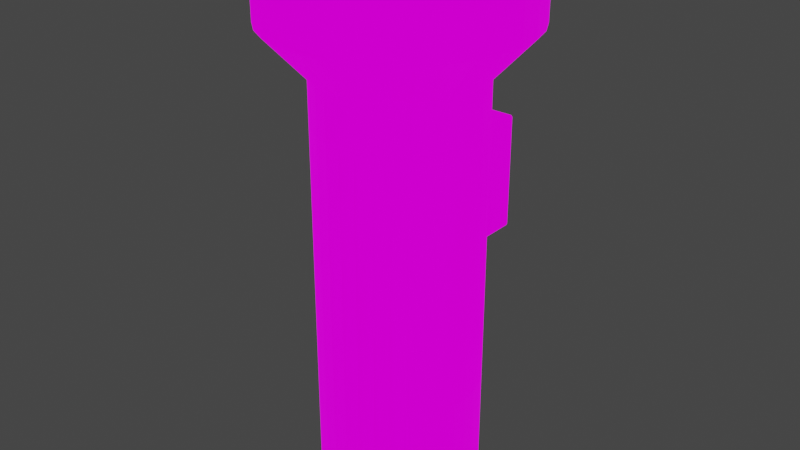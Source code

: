 # Source: Flashlight.blend  (saved by Blender 2.91.10; exported with 4.5.12 LTS)
import bpy
from mathutils import Matrix  # noqa: F401  (used for matrix-valued properties, if any)

bpy.ops.wm.read_factory_settings(use_empty=True)
scene = bpy.context.scene
scene.name = 'Scene'

# ---- collections
col_collection = bpy.data.collections.new('Collection'); scene.collection.children.link(col_collection)

# ---- images (referenced by path relative to the original .blend; pixels are not part of the script)
import os
ASSET_DIR = os.environ.get("B2B_ASSET_DIR", "")  # directory of the original .blend (textures are referenced by path, not embedded)
HERE = os.path.dirname(os.path.abspath(__file__))  # packed textures are extracted next to this script under _unpacked/

def load_image(name, relpath, width, height, colorspace="sRGB"):
    """Load a texture the original file referenced (path relative to the .blend, or extracted next to this script)."""
    p = next((c for c in (os.path.join(HERE, relpath), os.path.join(ASSET_DIR, relpath)) if relpath and os.path.exists(c)), "")
    if p:
        img = bpy.data.images.load(p, check_existing=True)
        img.name = name
    else:  # same state as the original file: an image datablock whose file is absent (Cycles renders it pink)
        img = bpy.data.images.new(name, width, height)
        img.source = "FILE"
        img.filepath = "//" + (relpath or name)
    img.colorspace_settings.name = colorspace
    return img
img_flashlight_flashlight_normal_png = load_image('Flashlight_Flashlight_Normal.png', 'Flashlight_Flashlight_Normal.png', 1024, 1024, 'Non-Color')
img_flashlight_flashlight_emissive_png = load_image('Flashlight_Flashlight_Emissive.png', 'Flashlight_Flashlight_Emissive.png', 1024, 1024, 'sRGB')
img_flashlight_flashlight_maskmap_png = load_image('Flashlight_Flashlight_MaskMap.png', 'Flashlight_Flashlight_MaskMap.png', 1024, 1024, 'sRGB')
img_flashlight_flashlight_basemap_png = load_image('Flashlight_Flashlight_BaseMap.png', 'Flashlight_Flashlight_BaseMap.png', 1024, 1024, 'sRGB')

# ---- materials (node trees are filled in below, after node groups)
mat_flashlight = bpy.data.materials.new('Flashlight')

# ---- node groups
ng_auto_smooth = bpy.data.node_groups.new('Auto Smooth', 'GeometryNodeTree')
_s = ng_auto_smooth.interface.new_socket(name='Geometry', in_out='OUTPUT', socket_type='NodeSocketGeometry')
_s = ng_auto_smooth.interface.new_socket(name='Geometry', in_out='INPUT', socket_type='NodeSocketGeometry')
_s = ng_auto_smooth.interface.new_socket(name='Angle', in_out='INPUT', socket_type='NodeSocketFloat')
_s.subtype = 'ANGLE'
_s.min_value = 0.0
_s.max_value = 3.142
ng_auto_smooth.is_modifier = True
_N = ng_auto_smooth.nodes; _L = ng_auto_smooth.links
n0 = _N.new('NodeGroupOutput'); n0.name = 'Group Output'; n0.location = (480, -100)
n1 = _N.new('NodeGroupInput'); n1.name = 'Group Input'; n1.location = (-420, -300)
n2 = _N.new('NodeGroupInput'); n2.name = 'Group Input.001'; n2.location = (-60, -100)
n3 = _N.new('GeometryNodeSetShadeSmooth'); n3.name = 'Set Shade Smooth'; n3.location = (120, -100)
n3.domain = 'EDGE'
n4 = _N.new('GeometryNodeSetShadeSmooth'); n4.name = 'Set Shade Smooth.001'; n4.location = (300, -100)
n5 = _N.new('GeometryNodeInputMeshEdgeAngle'); n5.name = 'Edge Angle'; n5.location = (-420, -220)
n6 = _N.new('GeometryNodeInputEdgeSmooth'); n6.name = 'Is Edge Smooth'; n6.location = (-60, -160)
n7 = _N.new('GeometryNodeInputShadeSmooth'); n7.name = 'Is Face Smooth'; n7.location = (-240, -340)
n8 = _N.new('FunctionNodeBooleanMath'); n8.name = 'Boolean Math'; n8.location = (-60, -220)
n9 = _N.new('FunctionNodeCompare'); n9.name = 'Compare'; n9.location = (-240, -180)
n9.operation = 'LESS_EQUAL'
_L.new(n5.outputs[0], n9.inputs[0])
_L.new(n4.outputs[0], n0.inputs[0])
_L.new(n1.outputs[1], n9.inputs[1])
_L.new(n9.outputs[0], n8.inputs[0])
_L.new(n7.outputs[0], n8.inputs[1])
_L.new(n2.outputs[0], n3.inputs[0])
_L.new(n6.outputs[0], n3.inputs[1])
_L.new(n3.outputs[0], n4.inputs[0])
_L.new(n8.outputs[0], n3.inputs[2])
n0.is_active_output = True

# ---- material node trees
mat_flashlight.use_nodes = True; mat_flashlight.node_tree.nodes.clear()
_N = mat_flashlight.node_tree.nodes; _L = mat_flashlight.node_tree.links
n0 = _N.new('ShaderNodeOutputMaterial'); n0.name = 'Material Output'; n0.location = (300, 300)
n1 = _N.new('ShaderNodeBsdfPrincipled'); n1.name = 'Principled BSDF'; n1.location = (10, 300)
n1.distribution = 'GGX'
n1.subsurface_method = 'BURLEY'
n1.inputs[3].default_value = 1.45
n1.inputs[13].default_value = 0.0
n1.inputs[20].default_value = 0.0
n1.inputs[28].default_value = 1.0
n2 = _N.new('ShaderNodeTexImage'); n2.name = 'Image Texture.003'; n2.location = (-520, -460)
n2.image = img_flashlight_flashlight_normal_png
n3 = _N.new('ShaderNodeNormalMap'); n3.name = 'Normal Map'; n3.location = (-200, -460)
n4 = _N.new('ShaderNodeTexImage'); n4.name = 'Image Texture.001'; n4.location = (-520, -160)
n4.image = img_flashlight_flashlight_emissive_png
n5 = _N.new('ShaderNodeTexImage'); n5.name = 'Image Texture.002'; n5.location = (-1080, 60)
n5.image = img_flashlight_flashlight_maskmap_png
n6 = _N.new('ShaderNodeTexImage'); n6.name = 'Image Texture'; n6.location = (-1080, 440)
n6.image = img_flashlight_flashlight_basemap_png
n7 = _N.new('ShaderNodeSeparateColor'); n7.name = 'Separate RGB'; n7.location = (-720, 160)
n8 = _N.new('ShaderNodeMix'); n8.name = 'Mix'; n8.location = (-320, 420)
n8.data_type = 'RGBA'
n8.blend_type = 'MULTIPLY'
n8.inputs[0].default_value = 1.0
_L.new(n1.outputs[0], n0.inputs[0])
_L.new(n6.outputs[0], n8.inputs[6])
_L.new(n4.outputs[0], n1.inputs[27])
_L.new(n2.outputs[0], n3.inputs[1])
_L.new(n3.outputs[0], n1.inputs[5])
_L.new(n5.outputs[1], n1.inputs[2])
_L.new(n5.outputs[0], n7.inputs[0])
_L.new(n7.outputs[0], n1.inputs[1])
_L.new(n8.outputs[2], n1.inputs[0])
_L.new(n7.outputs[1], n8.inputs[7])
n0.is_active_output = True

# ---- world
world_world = bpy.data.worlds.new('World'); scene.world = world_world
world_world.use_nodes = True; world_world.node_tree.nodes.clear()
_N = world_world.node_tree.nodes; _L = world_world.node_tree.links
n0 = _N.new('ShaderNodeOutputWorld'); n0.name = 'World Output'; n0.location = (300, 300)
n1 = _N.new('ShaderNodeBackground'); n1.name = 'Background'; n1.location = (10, 300)
n1.inputs[0].default_value = (0.05088, 0.05088, 0.05088, 1.0)
_L.new(n1.outputs[0], n0.inputs[0])
n0.is_active_output = True
world_world.color = (0.05088, 0.05088, 0.05088)
world_world.use_sun_shadow = False
world_world.sun_shadow_jitter_overblur = 0.0

# ---- meshes
me_cylinder = bpy.data.meshes.new('Cylinder')
me_cylinder.from_pydata([(-0.03564, -1.476e-09, 0.088), (-7.87e-09, 1.886e-09, -0.09409), (-0.03496, 0.006954, 0.088), (-0.03293, 0.01364, 0.088), (-0.02964, 0.0198, 0.088), (-0.0252, 0.0252, 0.088), (-0.0198, 0.02964, 0.088), (-0.01364, 0.03293, 0.088), (-0.006954, 0.03496, 0.088), (-5.51e-09, 0.03564, 0.088), (0.006954, 0.03496, 0.088), (0.01364, 0.03293, 0.088), (0.0198, 0.02964, 0.088), (0.0252, 0.0252, 0.088), (0.02964, 0.0198, 0.088), (0.03293, 0.01364, 0.088), (0.03496, 0.006954, 0.088), (0.03564, -9.974e-09, 0.088), (0.03496, -0.006954, 0.088), (0.03293, -0.01364, 0.088), (0.02964, -0.0198, 0.088), (0.0252, -0.0252, 0.088), (0.0198, -0.02964, 0.088), (0.01364, -0.03293, 0.088), (0.006954, -0.03496, 0.088), (-3.412e-08, -0.03564, 0.088), (-0.006954, -0.03496, 0.088), (-0.01364, -0.03293, 0.088), (-0.0198, -0.02964, 0.088), (-0.0252, -0.0252, 0.088), (-0.02964, -0.0198, 0.088), (-0.03293, -0.01364, 0.088), (-0.03496, -0.006954, 0.088), (-0.05528, 8.667e-10, 0.1092), (-0.05422, 0.01079, 0.1092), (-0.05107, 0.02116, 0.1092), (-0.04597, 0.03071, 0.1092), (-0.03909, 0.03909, 0.1092), (-0.03071, 0.04597, 0.1092), (-0.02116, 0.05107, 0.1092), (-0.01079, 0.05422, 0.1092), (-2.29e-09, 0.05528, 0.1092), (0.01079, 0.05422, 0.1092), (0.02116, 0.05107, 0.1092), (0.03071, 0.04597, 0.1092), (0.03909, 0.03909, 0.1092), (0.04597, 0.03071, 0.1092), (0.05107, 0.02116, 0.1092), (0.05422, 0.01079, 0.1092), (0.05528, -1.231e-08, 0.1092), (0.05422, -0.01079, 0.1092), (0.05107, -0.02116, 0.1092), (0.04597, -0.03071, 0.1092), (0.03909, -0.03909, 0.1092), (0.03071, -0.04597, 0.1092), (0.02116, -0.05107, 0.1092), (0.01079, -0.05422, 0.1092), (-4.666e-08, -0.05528, 0.1092), (-0.01079, -0.05422, 0.1092), (-0.02116, -0.05107, 0.1092), (-0.03071, -0.04597, 0.1092), (-0.03909, -0.03909, 0.1092), (-0.04597, -0.03071, 0.1092), (-0.05107, -0.02116, 0.1092), (-0.05422, -0.01078, 0.1092), (-0.05528, 3.468e-09, 0.1384), (-0.05422, 0.01079, 0.1384), (-0.05107, 0.02116, 0.1384), (-0.04597, 0.03071, 0.1384), (-0.03909, 0.03909, 0.1384), (-0.03071, 0.04597, 0.1384), (-0.02116, 0.05107, 0.1384), (-0.01079, 0.05422, 0.1384), (-2.29e-09, 0.05528, 0.1384), (0.01079, 0.05422, 0.1384), (0.02116, 0.05107, 0.1384), (0.03071, 0.04597, 0.1384), (0.03909, 0.03909, 0.1384), (0.04597, 0.03071, 0.1384), (0.05107, 0.02116, 0.1384), (0.05422, 0.01079, 0.1384), (0.05528, -9.713e-09, 0.1384), (0.05422, -0.01079, 0.1384), (0.05107, -0.02116, 0.1384), (0.04597, -0.03071, 0.1384), (0.03909, -0.03909, 0.1384), (0.03071, -0.04597, 0.1384), (0.02116, -0.05107, 0.1384), (0.01079, -0.05422, 0.1384), (-4.666e-08, -0.05528, 0.1384), (-0.01079, -0.05422, 0.1384), (-0.02116, -0.05107, 0.1384), (-0.03071, -0.04597, 0.1384), (-0.03909, -0.03909, 0.1384), (-0.04597, -0.03071, 0.1384), (-0.05107, -0.02116, 0.1384), (-0.05422, -0.01078, 0.1384), (-0.04887, 3.579e-09, 0.1384), (-0.04793, 0.009535, 0.1384), (-0.04515, 0.0187, 0.1384), (-0.04064, 0.02715, 0.1384), (-0.03456, 0.03456, 0.1384), (-0.02715, 0.04064, 0.1384), (-0.0187, 0.04515, 0.1384), (-0.009535, 0.04793, 0.1384), (-4.361e-09, 0.04887, 0.1384), (0.009535, 0.04793, 0.1384), (0.0187, 0.04515, 0.1384), (0.02715, 0.04064, 0.1384), (0.03456, 0.03456, 0.1384), (0.04064, 0.02715, 0.1384), (0.04515, 0.0187, 0.1384), (0.04793, 0.009535, 0.1384), (0.04887, -8.073e-09, 0.1384), (0.04793, -0.009535, 0.1384), (0.04515, -0.0187, 0.1384), (0.04064, -0.02715, 0.1384), (0.03456, -0.03456, 0.1384), (0.02715, -0.04064, 0.1384), (0.0187, -0.04515, 0.1384), (0.009535, -0.04793, 0.1384), (-4.359e-08, -0.04887, 0.1384), (-0.009535, -0.04793, 0.1384), (-0.0187, -0.04515, 0.1384), (-0.02715, -0.04064, 0.1384), (-0.03456, -0.03456, 0.1384), (-0.04064, -0.02715, 0.1384), (-0.04515, -0.0187, 0.1384), (-0.04793, -0.009535, 0.1384), (-5.681e-09, 1.341e-08, 0.1229), (-0.03564, -1.476e-09, 0.06804), (-0.03564, -1.476e-09, 0.008268), (-0.03564, -1.476e-09, -0.04857), (-0.03496, 0.006954, -0.04857), (-0.03496, 0.006954, 0.008268), (-0.03496, 0.006954, 0.06804), (-0.03293, 0.01364, -0.04857), (-0.03293, 0.01364, 0.008268), (-0.03293, 0.01364, 0.06804), (-0.02964, 0.0198, -0.04857), (-0.02964, 0.0198, 0.008268), (-0.02964, 0.0198, 0.06804), (-0.0252, 0.0252, -0.04857), (-0.0198, 0.02964, -0.04857), (-0.0198, 0.02964, 0.0129), (-0.0198, 0.02964, 0.06341), (-0.01364, 0.03293, -0.04857), (-0.01364, 0.03293, 0.0129), (-0.01364, 0.03293, 0.06341), (-0.006954, 0.03496, -0.04857), (-0.006954, 0.03496, 0.0129), (-0.006954, 0.03496, 0.06341), (-5.51e-09, 0.03564, -0.04857), (-5.51e-09, 0.03564, 0.0129), (-5.51e-09, 0.03564, 0.06341), (0.006954, 0.03496, -0.04857), (0.006954, 0.03496, 0.0129), (0.006954, 0.03496, 0.06341), (0.01364, 0.03293, -0.04857), (0.01364, 0.03293, 0.0129), (0.01364, 0.03293, 0.06341), (0.0198, 0.02964, -0.04857), (0.0198, 0.02964, 0.0129), (0.0198, 0.02964, 0.06341), (0.0252, 0.0252, -0.04857), (0.02964, 0.0198, -0.04857), (0.02964, 0.0198, 0.008268), (0.02964, 0.0198, 0.06804), (0.03293, 0.01364, -0.04857), (0.03293, 0.01364, 0.008268), (0.03293, 0.01364, 0.06804), (0.03496, 0.006954, -0.04857), (0.03496, 0.006954, 0.008268), (0.03496, 0.006954, 0.06804), (0.03564, -9.974e-09, -0.04857), (0.03564, -9.974e-09, 0.008268), (0.03564, -9.974e-09, 0.06804), (0.03496, -0.006954, -0.04857), (0.03496, -0.006954, 0.008268), (0.03496, -0.006954, 0.06804), (0.03293, -0.01364, -0.04857), (0.03293, -0.01364, 0.008268), (0.03293, -0.01364, 0.06804), (0.02964, -0.0198, -0.04857), (0.02964, -0.0198, 0.008268), (0.02964, -0.0198, 0.06804), (0.0252, -0.0252, -0.04857), (0.0252, -0.0252, 0.008268), (0.0252, -0.0252, 0.06804), (0.0198, -0.02964, -0.04857), (0.0198, -0.02964, 0.008268), (0.0198, -0.02964, 0.06804), (0.01364, -0.03293, -0.04857), (0.01364, -0.03293, 0.008268), (0.01364, -0.03293, 0.06804), (0.006954, -0.03496, -0.04857), (0.006954, -0.03496, 0.008268), (0.006954, -0.03496, 0.06804), (-3.412e-08, -0.03564, -0.04857), (-3.412e-08, -0.03564, 0.008268), (-3.412e-08, -0.03564, 0.06804), (-0.006954, -0.03496, -0.04857), (-0.006954, -0.03496, 0.008268), (-0.006954, -0.03496, 0.06804), (-0.01364, -0.03293, -0.04857), (-0.01364, -0.03293, 0.008268), (-0.01364, -0.03293, 0.06804), (-0.0198, -0.02964, -0.04857), (-0.0198, -0.02964, 0.008268), (-0.0198, -0.02964, 0.06804), (-0.0252, -0.0252, -0.04857), (-0.0252, -0.0252, 0.008268), (-0.0252, -0.0252, 0.06804), (-0.02964, -0.0198, -0.04857), (-0.02964, -0.0198, 0.008268), (-0.02964, -0.0198, 0.06804), (-0.03293, -0.01364, -0.04857), (-0.03293, -0.01364, 0.008268), (-0.03293, -0.01364, 0.06804), (-0.03496, -0.006954, -0.04857), (-0.03496, -0.006954, 0.008268), (-0.03496, -0.006954, 0.06804), (-0.0252, 0.0252, 0.008268), (-0.0252, 0.0252, 0.06804), (0.0252, 0.0252, 0.008268), (0.0252, 0.0252, 0.06804), (0.0198, 0.02964, 0.06804), (0.0198, 0.02964, 0.008268), (0.01364, 0.03293, 0.06804), (0.01364, 0.03293, 0.008268), (0.006954, 0.03496, 0.06804), (0.006954, 0.03496, 0.008268), (-5.51e-09, 0.03564, 0.06804), (-5.51e-09, 0.03564, 0.008268), (-0.006954, 0.03496, 0.06804), (-0.006954, 0.03496, 0.008268), (-0.01364, 0.03293, 0.06804), (-0.01364, 0.03293, 0.008268), (-0.0198, 0.02964, 0.06804), (-0.0198, 0.02964, 0.008268), (-0.02285, 0.02714, 0.0129), (-0.02397, 0.02621, 0.01402), (-0.02425, 0.02598, 0.01183), (-0.02341, 0.02668, 0.01305), (-0.02382, 0.02634, 0.01346), (-0.02397, 0.02621, 0.06229), (-0.02285, 0.02714, 0.06341), (-0.02425, 0.02598, 0.06448), (-0.02382, 0.02634, 0.06285), (-0.02341, 0.02668, 0.06326), (0.02397, 0.02621, 0.01402), (0.02285, 0.02714, 0.0129), (0.02425, 0.02598, 0.01183), (0.02382, 0.02634, 0.01346), (0.02341, 0.02668, 0.01305), (0.02285, 0.02714, 0.06341), (0.02397, 0.02621, 0.06229), (0.02425, 0.02598, 0.06448), (0.02341, 0.02668, 0.06326), (0.02382, 0.02634, 0.06285), (-0.0198, 0.04339, 0.01402), (-0.0198, 0.04227, 0.0129), (-0.0198, 0.04324, 0.01346), (-0.0198, 0.04283, 0.01305), (-0.0198, 0.04227, 0.06341), (-0.0198, 0.04339, 0.06229), (-0.0198, 0.04283, 0.06326), (-0.0198, 0.04324, 0.06285), (-0.01364, 0.04339, 0.01402), (-0.01364, 0.04227, 0.0129), (-0.01364, 0.04324, 0.01346), (-0.01364, 0.04283, 0.01305), (-0.01364, 0.04227, 0.06341), (-0.01364, 0.04339, 0.06229), (-0.01364, 0.04283, 0.06326), (-0.01364, 0.04324, 0.06285), (-0.006954, 0.04339, 0.01402), (-0.006954, 0.04227, 0.0129), (-0.006954, 0.04324, 0.01346), (-0.006954, 0.04283, 0.01305), (-0.006954, 0.04227, 0.06341), (-0.006954, 0.04339, 0.06229), (-0.006954, 0.04283, 0.06326), (-0.006954, 0.04324, 0.06285), (-7.862e-09, 0.04339, 0.01402), (-7.521e-09, 0.04227, 0.0129), (-7.816e-09, 0.04324, 0.01346), (-7.692e-09, 0.04283, 0.01305), (-7.521e-09, 0.04227, 0.06341), (-7.862e-09, 0.04339, 0.06229), (-7.692e-09, 0.04283, 0.06326), (-7.816e-09, 0.04324, 0.06285), (0.006954, 0.04339, 0.01402), (0.006954, 0.04227, 0.0129), (0.006954, 0.04324, 0.01346), (0.006954, 0.04283, 0.01305), (0.006954, 0.04227, 0.06341), (0.006954, 0.04339, 0.06229), (0.006954, 0.04283, 0.06326), (0.006954, 0.04324, 0.06285), (0.01364, 0.04339, 0.01402), (0.01364, 0.04227, 0.0129), (0.01364, 0.04324, 0.01346), (0.01364, 0.04283, 0.01305), (0.01364, 0.04227, 0.06341), (0.01364, 0.04339, 0.06229), (0.01364, 0.04283, 0.06326), (0.01364, 0.04324, 0.06285), (0.0198, 0.04339, 0.01402), (0.0198, 0.04227, 0.0129), (0.0198, 0.04324, 0.01346), (0.0198, 0.04283, 0.01305), (0.0198, 0.04227, 0.06341), (0.0198, 0.04339, 0.06229), (0.0198, 0.04283, 0.06326), (0.0198, 0.04324, 0.06285), (-0.02285, 0.04227, 0.0129), (-0.02285, 0.04339, 0.01402), (-0.02397, 0.04227, 0.01402), (-0.02285, 0.04283, 0.01305), (-0.02341, 0.04227, 0.01305), (-0.02338, 0.04281, 0.01319), (-0.02341, 0.04324, 0.01402), (-0.02285, 0.04324, 0.01346), (-0.02338, 0.0431, 0.01348), (-0.02382, 0.04227, 0.01346), (-0.02382, 0.04283, 0.01402), (-0.02367, 0.04281, 0.01348), (-0.02285, 0.04227, 0.06341), (-0.02397, 0.04227, 0.06229), (-0.02285, 0.04339, 0.06229), (-0.02341, 0.04227, 0.06326), (-0.02285, 0.04283, 0.06326), (-0.02338, 0.04281, 0.06312), (-0.02382, 0.04283, 0.06229), (-0.02382, 0.04227, 0.06285), (-0.02367, 0.04281, 0.06283), (-0.02285, 0.04324, 0.06285), (-0.02341, 0.04324, 0.06229), (-0.02338, 0.0431, 0.06283), (0.02397, 0.04227, 0.01402), (0.02285, 0.04339, 0.01402), (0.02285, 0.04227, 0.0129), (0.02382, 0.04283, 0.01402), (0.02382, 0.04227, 0.01346), (0.02367, 0.04281, 0.01348), (0.02285, 0.04324, 0.01346), (0.02341, 0.04324, 0.01402), (0.02338, 0.0431, 0.01348), (0.02341, 0.04227, 0.01305), (0.02285, 0.04283, 0.01305), (0.02338, 0.04281, 0.01319), (0.02397, 0.04227, 0.06229), (0.02285, 0.04227, 0.06341), (0.02285, 0.04339, 0.06229), (0.02382, 0.04227, 0.06285), (0.02382, 0.04283, 0.06229), (0.02367, 0.04281, 0.06283), (0.02285, 0.04283, 0.06326), (0.02341, 0.04227, 0.06326), (0.02338, 0.04281, 0.06312), (0.02341, 0.04324, 0.06229), (0.02285, 0.04324, 0.06285), (0.02338, 0.0431, 0.06283), (-0.03258, 6.802e-09, 0.1229), (-0.03196, 0.006357, 0.1229), (-0.0301, 0.01247, 0.1229), (-0.02709, 0.0181, 0.1229), (-0.02304, 0.02304, 0.1229), (-0.0181, 0.02709, 0.1229), (-0.01247, 0.0301, 0.1229), (-0.006357, 0.03196, 0.1229), (-6.539e-09, 0.03258, 0.1229), (0.006357, 0.03196, 0.1229), (0.01247, 0.0301, 0.1229), (0.0181, 0.02709, 0.1229), (0.02304, 0.02304, 0.1229), (0.02709, 0.0181, 0.1229), (0.0301, 0.01247, 0.1229), (0.03196, 0.006357, 0.1229), (0.03258, -9.666e-10, 0.1229), (0.03196, -0.006357, 0.1229), (0.0301, -0.01247, 0.1229), (0.02709, -0.0181, 0.1229), (0.02304, -0.02304, 0.1229), (0.0181, -0.02709, 0.1229), (0.01247, -0.0301, 0.1229), (0.006357, -0.03196, 0.1229), (-3.269e-08, -0.03258, 0.1229), (-0.006357, -0.03196, 0.1229), (-0.01247, -0.0301, 0.1229), (-0.0181, -0.02709, 0.1229), (-0.02304, -0.02304, 0.1229), (-0.02709, -0.0181, 0.1229), (-0.0301, -0.01247, 0.1229), (-0.03196, -0.006357, 0.1229), (-0.03496, 0.006954, -0.09409), (-0.03564, -1.476e-09, -0.09409), (-0.03293, 0.01364, -0.09409), (-0.02964, 0.0198, -0.09409), (-0.0252, 0.0252, -0.09409), (-0.0198, 0.02964, -0.09409), (-0.01364, 0.03293, -0.09409), (-0.006954, 0.03496, -0.09409), (-5.51e-09, 0.03564, -0.09409), (0.006954, 0.03496, -0.09409), (0.01364, 0.03293, -0.09409), (0.0198, 0.02964, -0.09409), (0.0252, 0.0252, -0.09409), (0.02964, 0.0198, -0.09409), (0.03293, 0.01364, -0.09409), (0.03496, 0.006954, -0.09409), (0.03564, -9.974e-09, -0.09409), (0.03496, -0.006954, -0.09409), (0.03293, -0.01364, -0.09409), (0.02964, -0.0198, -0.09409), (0.0252, -0.0252, -0.09409), (0.0198, -0.02964, -0.09409), (0.01364, -0.03293, -0.09409), (0.006954, -0.03496, -0.09409), (-3.412e-08, -0.03564, -0.09409), (-0.006954, -0.03496, -0.09409), (-0.01364, -0.03293, -0.09409), (-0.0198, -0.02964, -0.09409), (-0.0252, -0.0252, -0.09409), (-0.02964, -0.0198, -0.09409), (-0.03293, -0.01364, -0.09409), (-0.03496, -0.006954, -0.09409)], [], [(132, 133, 396, 397), (133, 136, 398, 396), (136, 139, 399, 398), (139, 142, 400, 399), (142, 143, 401, 400), (143, 146, 402, 401), (146, 149, 403, 402), (149, 152, 404, 403), (152, 155, 405, 404), (155, 158, 406, 405), (158, 161, 407, 406), (161, 164, 408, 407), (164, 165, 409, 408), (165, 168, 410, 409), (168, 171, 411, 410), (171, 174, 412, 411), (174, 177, 413, 412), (177, 180, 414, 413), (180, 183, 415, 414), (183, 186, 416, 415), (186, 189, 417, 416), (189, 192, 418, 417), (192, 195, 419, 418), (195, 198, 420, 419), (198, 201, 421, 420), (201, 204, 422, 421), (204, 207, 423, 422), (207, 210, 424, 423), (210, 213, 425, 424), (213, 216, 426, 425), (216, 219, 427, 426), (219, 132, 397, 427), (8, 40, 41, 9), (39, 71, 72, 40), (17, 49, 50, 18), (26, 58, 59, 27), (4, 36, 37, 5), (13, 45, 46, 14), (22, 54, 55, 23), (31, 63, 64, 32), (9, 41, 42, 10), (18, 50, 51, 19), (27, 59, 60, 28), (5, 37, 38, 6), (14, 46, 47, 15), (23, 55, 56, 24), (0, 33, 34, 2), (32, 64, 33, 0), (10, 42, 43, 11), (19, 51, 52, 20), (28, 60, 61, 29), (6, 38, 39, 7), (15, 47, 48, 16), (24, 56, 57, 25), (2, 34, 35, 3), (11, 43, 44, 12), (20, 52, 53, 21), (29, 61, 62, 30), (7, 39, 40, 8), (16, 48, 49, 17), (25, 57, 58, 26), (3, 35, 36, 4), (12, 44, 45, 13), (21, 53, 54, 22), (30, 62, 63, 31), (53, 85, 86, 54), (40, 72, 73, 41), (54, 86, 87, 55), (41, 73, 74, 42), (55, 87, 88, 56), (42, 74, 75, 43), (56, 88, 89, 57), (43, 75, 76, 44), (57, 89, 90, 58), (44, 76, 77, 45), (58, 90, 91, 59), (45, 77, 78, 46), (59, 91, 92, 60), (46, 78, 79, 47), (33, 65, 66, 34), (60, 92, 93, 61), (47, 79, 80, 48), (34, 66, 67, 35), (61, 93, 94, 62), (48, 80, 81, 49), (35, 67, 68, 36), (62, 94, 95, 63), (49, 81, 82, 50), (36, 68, 69, 37), (63, 95, 96, 64), (50, 82, 83, 51), (37, 69, 70, 38), (64, 96, 65, 33), (51, 83, 84, 52), (38, 70, 71, 39), (52, 84, 85, 53), (90, 122, 123, 91), (77, 109, 110, 78), (91, 123, 124, 92), (78, 110, 111, 79), (65, 97, 98, 66), (92, 124, 125, 93), (79, 111, 112, 80), (66, 98, 99, 67), (93, 125, 126, 94), (80, 112, 113, 81), (67, 99, 100, 68), (94, 126, 127, 95), (81, 113, 114, 82), (68, 100, 101, 69), (95, 127, 128, 96), (82, 114, 115, 83), (69, 101, 102, 70), (96, 128, 97, 65), (83, 115, 116, 84), (70, 102, 103, 71), (84, 116, 117, 85), (71, 103, 104, 72), (85, 117, 118, 86), (72, 104, 105, 73), (86, 118, 119, 87), (73, 105, 106, 74), (87, 119, 120, 88), (74, 106, 107, 75), (88, 120, 121, 89), (75, 107, 108, 76), (89, 121, 122, 90), (76, 108, 109, 77), (98, 365, 366, 99), (125, 392, 393, 126), (112, 379, 380, 113), (99, 366, 367, 100), (126, 393, 394, 127), (113, 380, 381, 114), (100, 367, 368, 101), (127, 394, 395, 128), (114, 381, 382, 115), (101, 368, 369, 102), (128, 395, 364, 97), (115, 382, 383, 116), (102, 369, 370, 103), (116, 383, 384, 117), (103, 370, 371, 104), (117, 384, 385, 118), (104, 371, 372, 105), (118, 385, 386, 119), (105, 372, 373, 106), (119, 386, 387, 120), (106, 373, 374, 107), (120, 387, 388, 121), (107, 374, 375, 108), (121, 388, 389, 122), (108, 375, 376, 109), (122, 389, 390, 123), (109, 376, 377, 110), (123, 390, 391, 124), (110, 377, 378, 111), (97, 364, 365, 98), (124, 391, 392, 125), (111, 378, 379, 112), (32, 0, 130, 221), (221, 130, 131, 220), (220, 131, 132, 219), (31, 32, 221, 218), (218, 221, 220, 217), (217, 220, 219, 216), (30, 31, 218, 215), (215, 218, 217, 214), (214, 217, 216, 213), (29, 30, 215, 212), (212, 215, 214, 211), (211, 214, 213, 210), (28, 29, 212, 209), (209, 212, 211, 208), (208, 211, 210, 207), (27, 28, 209, 206), (206, 209, 208, 205), (205, 208, 207, 204), (26, 27, 206, 203), (203, 206, 205, 202), (202, 205, 204, 201), (25, 26, 203, 200), (200, 203, 202, 199), (199, 202, 201, 198), (24, 25, 200, 197), (197, 200, 199, 196), (196, 199, 198, 195), (23, 24, 197, 194), (194, 197, 196, 193), (193, 196, 195, 192), (22, 23, 194, 191), (191, 194, 193, 190), (190, 193, 192, 189), (21, 22, 191, 188), (188, 191, 190, 187), (187, 190, 189, 186), (20, 21, 188, 185), (185, 188, 187, 184), (184, 187, 186, 183), (19, 20, 185, 182), (182, 185, 184, 181), (181, 184, 183, 180), (18, 19, 182, 179), (179, 182, 181, 178), (178, 181, 180, 177), (17, 18, 179, 176), (176, 179, 178, 175), (175, 178, 177, 174), (16, 17, 176, 173), (173, 176, 175, 172), (172, 175, 174, 171), (15, 16, 173, 170), (170, 173, 172, 169), (169, 172, 171, 168), (14, 15, 170, 167), (167, 170, 169, 166), (166, 169, 168, 165), (13, 14, 167, 225), (225, 167, 166, 224), (224, 166, 165, 164), (12, 13, 225, 226), (144, 261, 269, 147), (227, 224, 164, 161), (11, 12, 226, 228), (157, 296, 288, 154), (229, 227, 161, 158), (10, 11, 228, 230), (247, 223, 238, 145, 246), (231, 229, 158, 155), (9, 10, 230, 232), (252, 224, 227, 162, 251), (233, 231, 155, 152), (8, 9, 232, 234), (156, 293, 301, 159), (235, 233, 152, 149), (7, 8, 234, 236), (330, 265, 260, 317), (237, 235, 149, 146), (6, 7, 236, 238), (242, 222, 223, 247, 245, 241), (239, 237, 146, 143), (5, 6, 238, 223), (297, 305, 300, 292), (222, 239, 143, 142), (4, 5, 223, 141), (141, 223, 222, 140), (140, 222, 142, 139), (3, 4, 141, 138), (138, 141, 140, 137), (137, 140, 139, 136), (2, 3, 138, 135), (135, 138, 137, 134), (134, 137, 136, 133), (0, 2, 135, 130), (130, 135, 134, 131), (131, 134, 133, 132), (145, 264, 328, 246), (162, 309, 342, 251), (255, 353, 312, 163), (163, 226, 225, 257, 255), (160, 228, 226, 163), (162, 227, 229, 159), (157, 230, 228, 160), (159, 229, 231, 156), (154, 232, 230, 157), (156, 231, 233, 153), (151, 234, 232, 154), (153, 233, 235, 150), (148, 236, 234, 151), (150, 235, 237, 147), (145, 238, 236, 148), (147, 237, 239, 144), (257, 225, 224, 252, 250, 256), (245, 329, 318, 241), (163, 312, 304, 160), (160, 304, 296, 157), (153, 285, 293, 156), (150, 277, 285, 153), (151, 280, 272, 148), (148, 272, 264, 145), (265, 273, 268, 260), (144, 239, 222, 242, 240), (289, 297, 292, 284), (250, 340, 352, 256), (154, 288, 280, 151), (313, 354, 341, 308), (281, 289, 284, 276), (305, 313, 308, 300), (273, 281, 276, 268), (159, 301, 309, 162), (147, 269, 277, 150), (240, 242, 243), (243, 242, 244), (244, 242, 241), (245, 247, 248), (248, 247, 249), (249, 247, 246), (250, 252, 253), (253, 252, 254), (254, 252, 251), (255, 257, 258), (258, 257, 259), (259, 257, 256), (316, 320, 321, 319), (319, 321, 324, 323), (317, 323, 324, 322), (322, 324, 327, 326), (318, 326, 327, 325), (325, 327, 321, 320), (321, 327, 324), (328, 332, 333, 331), (331, 333, 336, 335), (329, 335, 336, 334), (334, 336, 339, 338), (330, 338, 339, 337), (337, 339, 333, 332), (333, 339, 336), (340, 344, 345, 343), (343, 345, 348, 347), (341, 347, 348, 346), (346, 348, 351, 350), (342, 350, 351, 349), (349, 351, 345, 344), (345, 351, 348), (352, 356, 357, 355), (355, 357, 360, 359), (353, 359, 360, 358), (358, 360, 363, 362), (354, 362, 363, 361), (361, 363, 357, 356), (357, 363, 360), (328, 331, 249, 246), (331, 335, 248, 249), (335, 329, 245, 248), (240, 243, 320, 316), (243, 244, 325, 320), (244, 241, 318, 325), (317, 322, 338, 330), (322, 326, 334, 338), (326, 318, 329, 334), (340, 343, 356, 352), (343, 347, 361, 356), (347, 341, 354, 361), (313, 315, 362, 354), (315, 314, 358, 362), (314, 312, 353, 358), (309, 311, 350, 342), (311, 310, 346, 350), (310, 308, 341, 346), (305, 307, 315, 313), (307, 306, 314, 315), (306, 304, 312, 314), (301, 303, 311, 309), (303, 302, 310, 311), (302, 300, 308, 310), (297, 299, 307, 305), (299, 298, 306, 307), (298, 296, 304, 306), (293, 295, 303, 301), (295, 294, 302, 303), (294, 292, 300, 302), (289, 291, 299, 297), (291, 290, 298, 299), (290, 288, 296, 298), (285, 287, 295, 293), (287, 286, 294, 295), (286, 284, 292, 294), (281, 283, 291, 289), (283, 282, 290, 291), (282, 280, 288, 290), (277, 279, 287, 285), (279, 278, 286, 287), (278, 276, 284, 286), (273, 275, 283, 281), (275, 274, 282, 283), (274, 272, 280, 282), (269, 271, 279, 277), (271, 270, 278, 279), (270, 268, 276, 278), (265, 267, 275, 273), (267, 266, 274, 275), (266, 264, 272, 274), (261, 263, 271, 269), (263, 262, 270, 271), (262, 260, 268, 270), (330, 337, 267, 265), (337, 332, 266, 267), (332, 328, 264, 266), (316, 319, 263, 261), (319, 323, 262, 263), (323, 317, 260, 262), (255, 258, 359, 353), (258, 259, 355, 359), (259, 256, 352, 355), (342, 349, 254, 251), (349, 344, 253, 254), (344, 340, 250, 253), (240, 316, 261, 144), (129, 365, 364), (129, 366, 365), (129, 367, 366), (129, 368, 367), (129, 369, 368), (129, 370, 369), (129, 371, 370), (129, 372, 371), (129, 373, 372), (129, 374, 373), (129, 375, 374), (129, 376, 375), (129, 377, 376), (129, 378, 377), (129, 379, 378), (129, 380, 379), (129, 381, 380), (129, 382, 381), (129, 383, 382), (129, 384, 383), (129, 385, 384), (129, 386, 385), (129, 387, 386), (129, 388, 387), (129, 389, 388), (129, 390, 389), (129, 391, 390), (129, 392, 391), (129, 393, 392), (129, 394, 393), (129, 395, 394), (129, 364, 395), (1, 397, 396), (1, 396, 398), (1, 398, 399), (1, 399, 400), (1, 400, 401), (1, 401, 402), (1, 402, 403), (1, 403, 404), (1, 404, 405), (1, 405, 406), (1, 406, 407), (1, 407, 408), (1, 408, 409), (1, 409, 410), (1, 410, 411), (1, 411, 412), (1, 412, 413), (1, 413, 414), (1, 414, 415), (1, 415, 416), (1, 416, 417), (1, 417, 418), (1, 418, 419), (1, 419, 420), (1, 420, 421), (1, 421, 422), (1, 422, 423), (1, 423, 424), (1, 424, 425), (1, 425, 426), (1, 426, 427), (1, 427, 397)])
me_cylinder.polygons.foreach_set('use_smooth', [True] * 462)
_uv = me_cylinder.uv_layers.new(name='UVMap')
_uv.uv.foreach_set('vector', [0.3585, 0.6989, 0.3585, 0.7207, 0.5006, 0.7207, 0.5006, 0.6989, 0.3585, 0.7207, 0.3585, 0.7417, 0.5006, 0.7417, 0.5006, 0.7207, 0.3585, 0.7417, 0.3585, 0.7611, 0.5006, 0.7611, 0.5006, 0.7417, 0.3585, 0.7611, 0.3585, 0.7783, 0.5006, 0.7783, 0.5006, 0.7611, 0.5898, 0.005116, 0.5898, 0.02197, 0.7319, 0.02197, 0.7319, 0.005116, 0.5898, 0.02197, 0.5898, 0.0412, 0.7319, 0.0412, 0.7319, 0.02197, 0.5898, 0.0412, 0.5898, 0.06206, 0.7319, 0.06206, 0.7319, 0.0412, 0.5898, 0.06206, 0.5898, 0.08376, 0.7319, 0.08376, 0.7319, 0.06206, 0.5898, 0.08376, 0.5898, 0.1055, 0.7319, 0.1055, 0.7319, 0.08376, 0.5898, 0.1055, 0.5898, 0.1263, 0.7319, 0.1263, 0.7319, 0.1055, 0.5898, 0.1263, 0.5898, 0.1455, 0.7319, 0.1455, 0.7319, 0.1263, 0.5898, 0.1455, 0.5898, 0.1624, 0.7319, 0.1624, 0.7319, 0.1455, 0.526, 0.6119, 0.526, 0.629, 0.6681, 0.629, 0.6681, 0.6119, 0.526, 0.629, 0.526, 0.6485, 0.6681, 0.6485, 0.6681, 0.629, 0.526, 0.6485, 0.526, 0.6695, 0.6681, 0.6695, 0.6681, 0.6485, 0.526, 0.6695, 0.526, 0.6912, 0.6681, 0.6912, 0.6681, 0.6695, 0.526, 0.6912, 0.526, 0.7129, 0.6681, 0.7129, 0.6681, 0.6912, 0.526, 0.7129, 0.526, 0.7336, 0.6681, 0.7336, 0.6681, 0.7129, 0.526, 0.7336, 0.526, 0.7526, 0.6681, 0.7526, 0.6681, 0.7336, 0.526, 0.7526, 0.526, 0.7691, 0.6681, 0.7691, 0.6681, 0.7526, 0.6935, 0.8871, 0.7117, 0.8871, 0.7117, 0.745, 0.6935, 0.745, 0.7117, 0.8871, 0.7318, 0.8871, 0.7318, 0.745, 0.7117, 0.745, 0.7318, 0.8871, 0.7532, 0.8871, 0.7532, 0.745, 0.7318, 0.745, 0.7532, 0.8871, 0.775, 0.8871, 0.775, 0.745, 0.7532, 0.745, 0.8338, 0.1472, 0.8552, 0.1472, 0.8552, 0.005116, 0.8338, 0.005116, 0.8552, 0.1472, 0.8753, 0.1472, 0.8753, 0.005116, 0.8552, 0.005116, 0.8753, 0.1472, 0.8935, 0.1472, 0.8935, 0.005116, 0.8753, 0.005116, 0.8935, 0.1472, 0.9089, 0.1472, 0.9089, 0.005116, 0.8935, 0.005116, 0.3585, 0.621, 0.3585, 0.6376, 0.5006, 0.6376, 0.5006, 0.621, 0.3585, 0.6376, 0.3585, 0.6566, 0.5006, 0.6566, 0.5006, 0.6376, 0.3585, 0.6566, 0.3585, 0.6773, 0.5006, 0.6773, 0.5006, 0.6566, 0.3585, 0.6773, 0.3585, 0.6989, 0.5006, 0.6989, 0.5006, 0.6773, 0.8338, 0.2127, 0.9001, 0.2247, 0.9001, 0.191, 0.8338, 0.191, 0.7847, 0.2927, 0.6935, 0.2927, 0.6935, 0.325, 0.7847, 0.325, 0.4361, 0.8556, 0.5024, 0.8542, 0.5024, 0.8206, 0.4361, 0.834, 0.7537, 0.9677, 0.742, 0.9001, 0.7108, 0.8973, 0.7336, 0.9659, 0.1148, 0.8354, 0.176, 0.8511, 0.1826, 0.818, 0.1191, 0.814, 0.8584, 0.7727, 0.7949, 0.7767, 0.8015, 0.8098, 0.8627, 0.7941, 0.7949, 0.9206, 0.8612, 0.9495, 0.8612, 0.9183, 0.7949, 0.9005, 0.005116, 0.9168, 0.07136, 0.9415, 0.07136, 0.9094, 0.005116, 0.8961, 0.8338, 0.191, 0.9001, 0.191, 0.9001, 0.1574, 0.8338, 0.1693, 0.4361, 0.834, 0.5024, 0.8206, 0.5024, 0.7885, 0.4361, 0.8132, 0.4259, 0.8095, 0.3716, 0.7885, 0.3618, 0.8209, 0.4196, 0.8304, 0.1191, 0.814, 0.1826, 0.818, 0.1826, 0.7842, 0.1191, 0.7922, 0.8627, 0.7941, 0.8015, 0.8098, 0.8144, 0.841, 0.871, 0.8142, 0.7949, 0.9005, 0.8612, 0.9183, 0.8612, 0.8851, 0.7949, 0.8791, 0.005116, 0.8745, 0.07136, 0.8758, 0.07136, 0.8421, 0.005116, 0.8527, 0.005116, 0.8961, 0.07136, 0.9094, 0.07136, 0.8758, 0.005116, 0.8745, 0.871, 0.7094, 0.8144, 0.6785, 0.8015, 0.7097, 0.8627, 0.7295, 0.3162, 0.9092, 0.2597, 0.8887, 0.2531, 0.9219, 0.312, 0.9305, 0.4196, 0.8304, 0.3618, 0.8209, 0.3585, 0.8545, 0.4174, 0.8521, 0.1191, 0.7922, 0.1826, 0.7842, 0.176, 0.751, 0.1148, 0.7708, 0.4361, 0.8983, 0.5024, 0.9205, 0.5024, 0.8879, 0.4361, 0.8773, 0.7949, 0.8791, 0.8612, 0.8851, 0.8612, 0.8513, 0.7949, 0.8573, 0.005116, 0.8527, 0.07136, 0.8421, 0.07136, 0.8096, 0.005116, 0.8317, 0.8627, 0.7295, 0.8015, 0.7097, 0.7949, 0.7429, 0.8584, 0.7509, 0.312, 0.9305, 0.2531, 0.9219, 0.2531, 0.9557, 0.312, 0.9523, 0.4174, 0.8521, 0.3585, 0.8545, 0.3618, 0.8881, 0.4196, 0.8738, 0.1148, 0.7708, 0.176, 0.751, 0.1631, 0.7198, 0.1065, 0.7507, 0.4361, 0.8773, 0.5024, 0.8879, 0.5024, 0.8542, 0.4361, 0.8556, 0.775, 0.9696, 0.775, 0.9031, 0.742, 0.9001, 0.7537, 0.9677, 0.1065, 0.8555, 0.1631, 0.8823, 0.176, 0.8511, 0.1148, 0.8354, 0.8584, 0.7509, 0.7949, 0.7429, 0.7949, 0.7767, 0.8584, 0.7727, 0.312, 0.9523, 0.2531, 0.9557, 0.2597, 0.9888, 0.3162, 0.9737, 0.4196, 0.8738, 0.3618, 0.8881, 0.3716, 0.9205, 0.4259, 0.8946, 0.3443, 0.7522, 0.2531, 0.7522, 0.2531, 0.7803, 0.3443, 0.7803, 0.7847, 0.325, 0.6935, 0.325, 0.6935, 0.3587, 0.7847, 0.3587, 0.3443, 0.7803, 0.2531, 0.7803, 0.2531, 0.8115, 0.3443, 0.8115, 0.7847, 0.3587, 0.6935, 0.3587, 0.6935, 0.3923, 0.7847, 0.3923, 0.3443, 0.8115, 0.2531, 0.8115, 0.2531, 0.8447, 0.3443, 0.8447, 0.7847, 0.3923, 0.6935, 0.3923, 0.6935, 0.4247, 0.7847, 0.4247, 0.3443, 0.8447, 0.2531, 0.8447, 0.2531, 0.8785, 0.3443, 0.8785, 0.7847, 0.4247, 0.6935, 0.4247, 0.6935, 0.4545, 0.7847, 0.4545, 0.6172, 0.7794, 0.526, 0.7794, 0.526, 0.8125, 0.6172, 0.8125, 0.7847, 0.4545, 0.6935, 0.4545, 0.6935, 0.4807, 0.7847, 0.4807, 0.6172, 0.8125, 0.526, 0.8125, 0.526, 0.8438, 0.6172, 0.8438, 0.7847, 0.4909, 0.6935, 0.4909, 0.6935, 0.5175, 0.7847, 0.5175, 0.6172, 0.8438, 0.526, 0.8438, 0.526, 0.8719, 0.6172, 0.8719, 0.7847, 0.5175, 0.6935, 0.5175, 0.6935, 0.5477, 0.7847, 0.5477, 0.09627, 0.6762, 0.005117, 0.6762, 0.005117, 0.71, 0.09627, 0.71, 0.6172, 0.8719, 0.526, 0.8719, 0.526, 0.8958, 0.6172, 0.8958, 0.7847, 0.5477, 0.6935, 0.5477, 0.6935, 0.5803, 0.7847, 0.5803, 0.09627, 0.71, 0.005117, 0.71, 0.005117, 0.7425, 0.09627, 0.7425, 0.09627, 0.5554, 0.005117, 0.5554, 0.005117, 0.5811, 0.09627, 0.5811, 0.7847, 0.5803, 0.6935, 0.5803, 0.6935, 0.614, 0.7847, 0.614, 0.09627, 0.7425, 0.005117, 0.7425, 0.005117, 0.7727, 0.09627, 0.7727, 0.09627, 0.5811, 0.005117, 0.5811, 0.005117, 0.6105, 0.09627, 0.6105, 0.7847, 0.614, 0.6935, 0.614, 0.6935, 0.6476, 0.7847, 0.6476, 0.09627, 0.7727, 0.005117, 0.7727, 0.005116, 0.7993, 0.09627, 0.7993, 0.09627, 0.6105, 0.005117, 0.6105, 0.005117, 0.6427, 0.09627, 0.6427, 0.7847, 0.6476, 0.6935, 0.6476, 0.6935, 0.6797, 0.7847, 0.6797, 0.7847, 0.2367, 0.6935, 0.2367, 0.6935, 0.2629, 0.7847, 0.2629, 0.09627, 0.6427, 0.005117, 0.6427, 0.005117, 0.6762, 0.09627, 0.6762, 0.7847, 0.6797, 0.6935, 0.6797, 0.6935, 0.7091, 0.7847, 0.7091, 0.7847, 0.2629, 0.6935, 0.2629, 0.6935, 0.2927, 0.7847, 0.2927, 0.7847, 0.7091, 0.6935, 0.7091, 0.6935, 0.7348, 0.7847, 0.7348, 0.3483, 0.1937, 0.3284, 0.1917, 0.3226, 0.2211, 0.3417, 0.2269, 0.04342, 0.06734, 0.05887, 0.08003, 0.08, 0.05889, 0.06732, 0.04343, 0.3417, 0.2269, 0.3226, 0.2211, 0.3111, 0.2487, 0.3288, 0.2581, 0.06732, 0.04343, 0.08, 0.05889, 0.1048, 0.04228, 0.09543, 0.02465, 0.1936, 0.3485, 0.1916, 0.3286, 0.1618, 0.3286, 0.1598, 0.3485, 0.3288, 0.2581, 0.3111, 0.2487, 0.2945, 0.2735, 0.31, 0.2862, 0.09543, 0.02465, 0.1048, 0.04228, 0.1325, 0.03085, 0.1267, 0.01171, 0.1598, 0.3485, 0.1618, 0.3286, 0.1325, 0.3227, 0.1267, 0.3419, 0.31, 0.2862, 0.2945, 0.2735, 0.2734, 0.2947, 0.2861, 0.3101, 0.1267, 0.01171, 0.1325, 0.03085, 0.1618, 0.02502, 0.1598, 0.005116, 0.1267, 0.3419, 0.1325, 0.3227, 0.1048, 0.3113, 0.09543, 0.3289, 0.2861, 0.3101, 0.2734, 0.2947, 0.2486, 0.3113, 0.258, 0.3289, 0.1598, 0.005116, 0.1618, 0.02502, 0.1916, 0.02502, 0.1936, 0.00512, 0.09543, 0.3289, 0.1048, 0.3113, 0.08, 0.2947, 0.06732, 0.3101, 0.258, 0.3289, 0.2486, 0.3113, 0.221, 0.3227, 0.2268, 0.3419, 0.1936, 0.00512, 0.1916, 0.02502, 0.221, 0.03085, 0.2268, 0.01172, 0.06732, 0.3101, 0.08, 0.2947, 0.05887, 0.2735, 0.04342, 0.2862, 0.2268, 0.3419, 0.221, 0.3227, 0.1916, 0.3286, 0.1936, 0.3485, 0.2268, 0.01172, 0.221, 0.03085, 0.2486, 0.0423, 0.258, 0.02466, 0.04342, 0.2862, 0.05887, 0.2735, 0.04227, 0.2487, 0.02465, 0.2581, 0.258, 0.02466, 0.2486, 0.0423, 0.2734, 0.05891, 0.2861, 0.04345, 0.02465, 0.2581, 0.04227, 0.2487, 0.03084, 0.221, 0.01171, 0.2268, 0.2861, 0.04345, 0.2734, 0.05891, 0.2945, 0.08005, 0.31, 0.06737, 0.01171, 0.2268, 0.03084, 0.221, 0.02501, 0.1917, 0.005117, 0.1937, 0.31, 0.06737, 0.2945, 0.08005, 0.3111, 0.1049, 0.3288, 0.09549, 0.005117, 0.1937, 0.02501, 0.1917, 0.02501, 0.1618, 0.005116, 0.1599, 0.3288, 0.09549, 0.3111, 0.1049, 0.3226, 0.1325, 0.3417, 0.1267, 0.005116, 0.1599, 0.02501, 0.1618, 0.03084, 0.1325, 0.01171, 0.1267, 0.3417, 0.1267, 0.3226, 0.1325, 0.3284, 0.1619, 0.3483, 0.1599, 0.01171, 0.1267, 0.03084, 0.1325, 0.04227, 0.1049, 0.02465, 0.09546, 0.3483, 0.1599, 0.3284, 0.1619, 0.3284, 0.1917, 0.3483, 0.1937, 0.02465, 0.09546, 0.04227, 0.1049, 0.05887, 0.08003, 0.04342, 0.06734, 0.1618, 0.3286, 0.1653, 0.2781, 0.1457, 0.2742, 0.1325, 0.3227, 0.2945, 0.2735, 0.2538, 0.2414, 0.2397, 0.2555, 0.2734, 0.2947, 0.1325, 0.03085, 0.1457, 0.07964, 0.1653, 0.07575, 0.1618, 0.02502, 0.1325, 0.3227, 0.1457, 0.2742, 0.1273, 0.2666, 0.1048, 0.3113, 0.2734, 0.2947, 0.2397, 0.2555, 0.2231, 0.2666, 0.2486, 0.3113, 0.1618, 0.02502, 0.1653, 0.07575, 0.1852, 0.07575, 0.1916, 0.02502, 0.1048, 0.3113, 0.1273, 0.2666, 0.1107, 0.2555, 0.08, 0.2947, 0.2486, 0.3113, 0.2231, 0.2666, 0.2047, 0.2742, 0.221, 0.3227, 0.1916, 0.02502, 0.1852, 0.07575, 0.2047, 0.07964, 0.221, 0.03085, 0.08, 0.2947, 0.1107, 0.2555, 0.09666, 0.2414, 0.05887, 0.2735, 0.221, 0.3227, 0.2047, 0.2742, 0.1852, 0.2781, 0.1916, 0.3286, 0.221, 0.03085, 0.2047, 0.07964, 0.2231, 0.08727, 0.2486, 0.0423, 0.05887, 0.2735, 0.09666, 0.2414, 0.08559, 0.2249, 0.04227, 0.2487, 0.2486, 0.0423, 0.2231, 0.08727, 0.2397, 0.09835, 0.2734, 0.05891, 0.04227, 0.2487, 0.08559, 0.2249, 0.07797, 0.2064, 0.03084, 0.221, 0.2734, 0.05891, 0.2397, 0.09835, 0.2538, 0.1124, 0.2945, 0.08005, 0.03084, 0.221, 0.07797, 0.2064, 0.07408, 0.1869, 0.02501, 0.1917, 0.2945, 0.08005, 0.2538, 0.1124, 0.2648, 0.129, 0.3111, 0.1049, 0.02501, 0.1917, 0.07408, 0.1869, 0.07408, 0.167, 0.02501, 0.1618, 0.3111, 0.1049, 0.2648, 0.129, 0.2725, 0.1474, 0.3226, 0.1325, 0.02501, 0.1618, 0.07408, 0.167, 0.07797, 0.1474, 0.03084, 0.1325, 0.3226, 0.1325, 0.2725, 0.1474, 0.2763, 0.167, 0.3284, 0.1619, 0.03084, 0.1325, 0.07797, 0.1474, 0.08559, 0.129, 0.04227, 0.1049, 0.3284, 0.1619, 0.2763, 0.167, 0.2763, 0.1869, 0.3284, 0.1917, 0.04227, 0.1049, 0.08559, 0.129, 0.09666, 0.1124, 0.05887, 0.08003, 0.3284, 0.1917, 0.2763, 0.1869, 0.2725, 0.2065, 0.3226, 0.2211, 0.05887, 0.08003, 0.09666, 0.1124, 0.1107, 0.09833, 0.08, 0.05889, 0.3226, 0.2211, 0.2725, 0.2065, 0.2648, 0.2249, 0.3111, 0.2487, 0.08, 0.05889, 0.1107, 0.09833, 0.1273, 0.08726, 0.1048, 0.04228, 0.1916, 0.3286, 0.1852, 0.2781, 0.1653, 0.2781, 0.1618, 0.3286, 0.3111, 0.2487, 0.2648, 0.2249, 0.2538, 0.2414, 0.2945, 0.2735, 0.1048, 0.04228, 0.1273, 0.08726, 0.1457, 0.07964, 0.1325, 0.03085, 0.8812, 0.7347, 0.8812, 0.7564, 0.9435, 0.7564, 0.9435, 0.7347, 0.2288, 0.5452, 0.2505, 0.5452, 0.2505, 0.3587, 0.2288, 0.3587, 0.5823, 0.6016, 0.6039, 0.6016, 0.6039, 0.4243, 0.5823, 0.4243, 0.8812, 0.714, 0.8812, 0.7347, 0.9435, 0.7347, 0.9435, 0.714, 0.2081, 0.5452, 0.2288, 0.5452, 0.2288, 0.3587, 0.2081, 0.3587, 0.5616, 0.6016, 0.5823, 0.6016, 0.5823, 0.4243, 0.5616, 0.4243, 0.8812, 0.695, 0.8812, 0.714, 0.9435, 0.714, 0.9435, 0.695, 0.1891, 0.5452, 0.2081, 0.5452, 0.2081, 0.3587, 0.1891, 0.3587, 0.5426, 0.6016, 0.5616, 0.6016, 0.5616, 0.4243, 0.5426, 0.4243, 0.8812, 0.6785, 0.8812, 0.695, 0.9435, 0.695, 0.9435, 0.6785, 0.1726, 0.5452, 0.1891, 0.5452, 0.1891, 0.3587, 0.1726, 0.3587, 0.526, 0.6016, 0.5426, 0.6016, 0.5426, 0.4243, 0.526, 0.4243, 0.1688, 0.908, 0.1688, 0.8926, 0.1065, 0.8926, 0.1065, 0.908, 0.8546, 0.4232, 0.87, 0.4232, 0.87, 0.2367, 0.8546, 0.2367, 0.8546, 0.6683, 0.87, 0.6683, 0.87, 0.4909, 0.8546, 0.4909, 0.1688, 0.9261, 0.1688, 0.908, 0.1065, 0.908, 0.1065, 0.9261, 0.8364, 0.4232, 0.8546, 0.4232, 0.8546, 0.2367, 0.8364, 0.2367, 0.8364, 0.6683, 0.8546, 0.6683, 0.8546, 0.4909, 0.8364, 0.4909, 0.1688, 0.9463, 0.1688, 0.9261, 0.1065, 0.9261, 0.1065, 0.9463, 0.8163, 0.4232, 0.8364, 0.4232, 0.8364, 0.2367, 0.8163, 0.2367, 0.8163, 0.6683, 0.8364, 0.6683, 0.8364, 0.4909, 0.8163, 0.4909, 0.1688, 0.9676, 0.1688, 0.9463, 0.1065, 0.9463, 0.1065, 0.9676, 0.7949, 0.4232, 0.8163, 0.4232, 0.8163, 0.2367, 0.7949, 0.2367, 0.7949, 0.6683, 0.8163, 0.6683, 0.8163, 0.4909, 0.7949, 0.4909, 0.8802, 0.6314, 0.8802, 0.6532, 0.9425, 0.6532, 0.9425, 0.6314, 0.3225, 0.7419, 0.3443, 0.7419, 0.3443, 0.5554, 0.3225, 0.5554, 0.8018, 0.1825, 0.8236, 0.1825, 0.8236, 0.005116, 0.8018, 0.005116, 0.8802, 0.61, 0.8802, 0.6314, 0.9425, 0.6314, 0.9425, 0.61, 0.3011, 0.7419, 0.3225, 0.7419, 0.3225, 0.5554, 0.3011, 0.5554, 0.7804, 0.1825, 0.8018, 0.1825, 0.8018, 0.005116, 0.7804, 0.005116, 0.8802, 0.5898, 0.8802, 0.61, 0.9425, 0.61, 0.9425, 0.5898, 0.281, 0.7419, 0.3011, 0.7419, 0.3011, 0.5554, 0.281, 0.5554, 0.7603, 0.1825, 0.7804, 0.1825, 0.7804, 0.005116, 0.7603, 0.005116, 0.8802, 0.5717, 0.8802, 0.5898, 0.9425, 0.5898, 0.9425, 0.5717, 0.2628, 0.7419, 0.281, 0.7419, 0.281, 0.5554, 0.2628, 0.5554, 0.7421, 0.1825, 0.7603, 0.1825, 0.7603, 0.005116, 0.7421, 0.005116, 0.9425, 0.4208, 0.9425, 0.4042, 0.8802, 0.4042, 0.8802, 0.4208, 0.1458, 0.5452, 0.1624, 0.5452, 0.1624, 0.3587, 0.1458, 0.3587, 0.6668, 0.4141, 0.6833, 0.4141, 0.6833, 0.2367, 0.6668, 0.2367, 0.9425, 0.4398, 0.9425, 0.4208, 0.8802, 0.4208, 0.8802, 0.4398, 0.1268, 0.5452, 0.1458, 0.5452, 0.1458, 0.3587, 0.1268, 0.3587, 0.6478, 0.4141, 0.6668, 0.4141, 0.6668, 0.2367, 0.6478, 0.2367, 0.9425, 0.4605, 0.9425, 0.4398, 0.8802, 0.4398, 0.8802, 0.4605, 0.1061, 0.5452, 0.1268, 0.5452, 0.1268, 0.3587, 0.1061, 0.3587, 0.627, 0.4141, 0.6478, 0.4141, 0.6478, 0.2367, 0.627, 0.2367, 0.9425, 0.4821, 0.9425, 0.4605, 0.8802, 0.4605, 0.8802, 0.4821, 0.08448, 0.5452, 0.1061, 0.5452, 0.1061, 0.3587, 0.08448, 0.3587, 0.6054, 0.4141, 0.627, 0.4141, 0.627, 0.2367, 0.6054, 0.2367, 0.9425, 0.5039, 0.9425, 0.4821, 0.8802, 0.4821, 0.8802, 0.5039, 0.06274, 0.5452, 0.08448, 0.5452, 0.08448, 0.3587, 0.06274, 0.3587, 0.5837, 0.4141, 0.6054, 0.4141, 0.6054, 0.2367, 0.5837, 0.2367, 0.9425, 0.5249, 0.9425, 0.5039, 0.8802, 0.5039, 0.8802, 0.5249, 0.04173, 0.5452, 0.06274, 0.5452, 0.06274, 0.3587, 0.04173, 0.3587, 0.5627, 0.4141, 0.5837, 0.4141, 0.5837, 0.2367, 0.5627, 0.2367, 0.9425, 0.5443, 0.9425, 0.5249, 0.8802, 0.5249, 0.8802, 0.5443, 0.02228, 0.5452, 0.04173, 0.5452, 0.04173, 0.3587, 0.02228, 0.3587, 0.5432, 0.4141, 0.5627, 0.4141, 0.5627, 0.2367, 0.5432, 0.2367, 0.9425, 0.5615, 0.9425, 0.5443, 0.8802, 0.5443, 0.8802, 0.5615, 0.005116, 0.5452, 0.02228, 0.5452, 0.02228, 0.3587, 0.005116, 0.3587, 0.526, 0.4141, 0.5432, 0.4141, 0.5432, 0.2367, 0.526, 0.2367, 0.9425, 0.2536, 0.9425, 0.2367, 0.8802, 0.2367, 0.8802, 0.2536, 0.9524, 0.9821, 0.9918, 0.9821, 0.9918, 0.9629, 0.9627, 0.9629, 0.499, 0.6108, 0.5158, 0.6108, 0.5158, 0.4335, 0.499, 0.4335, 0.9425, 0.2728, 0.9425, 0.2536, 0.8802, 0.2536, 0.8802, 0.2728, 0.9071, 0.8986, 0.8843, 0.8986, 0.8843, 0.9203, 0.905, 0.9203, 0.4797, 0.6108, 0.499, 0.6108, 0.499, 0.4335, 0.4797, 0.4335, 0.9425, 0.2937, 0.9425, 0.2728, 0.8802, 0.2728, 0.8802, 0.2937, 0.3615, 0.4121, 0.3585, 0.4232, 0.3754, 0.4232, 0.3754, 0.4088, 0.3659, 0.4088, 0.4589, 0.6108, 0.4797, 0.6108, 0.4797, 0.4335, 0.4589, 0.4335, 0.9425, 0.3154, 0.9425, 0.2937, 0.8802, 0.2937, 0.8802, 0.3154, 0.5128, 0.2478, 0.5158, 0.2367, 0.499, 0.2367, 0.499, 0.2512, 0.5085, 0.2512, 0.4372, 0.6108, 0.4589, 0.6108, 0.4589, 0.4335, 0.4372, 0.4335, 0.9425, 0.3371, 0.9425, 0.3154, 0.8802, 0.3154, 0.8802, 0.3371, 0.969, 0.8986, 0.9918, 0.8986, 0.9918, 0.8777, 0.9627, 0.8777, 0.4155, 0.6108, 0.4372, 0.6108, 0.4372, 0.4335, 0.4155, 0.4335, 0.9425, 0.3579, 0.9425, 0.3371, 0.8802, 0.3371, 0.8802, 0.3579, 0.2508, 0.5572, 0.2413, 0.5572, 0.2413, 0.7078, 0.2508, 0.7078, 0.3946, 0.6108, 0.4155, 0.6108, 0.4155, 0.4335, 0.3946, 0.4335, 0.9425, 0.3772, 0.9425, 0.3579, 0.8802, 0.3579, 0.8802, 0.3772, 0.3615, 0.2478, 0.3585, 0.2367, 0.3585, 0.4232, 0.3615, 0.4121, 0.3624, 0.4053, 0.3624, 0.2547, 0.3754, 0.6108, 0.3946, 0.6108, 0.3946, 0.4335, 0.3754, 0.4335, 0.9425, 0.394, 0.9425, 0.3772, 0.8802, 0.3772, 0.8802, 0.394, 0.1579, 0.5572, 0.137, 0.5572, 0.137, 0.7078, 0.1579, 0.7078, 0.3585, 0.6108, 0.3754, 0.6108, 0.3754, 0.4335, 0.3585, 0.4335, 0.8812, 0.8186, 0.8812, 0.8357, 0.9435, 0.8357, 0.9435, 0.8186, 0.3127, 0.5452, 0.3298, 0.5452, 0.3298, 0.3587, 0.3127, 0.3587, 0.6661, 0.6016, 0.6833, 0.6016, 0.6833, 0.4243, 0.6661, 0.4243, 0.8812, 0.7991, 0.8812, 0.8186, 0.9435, 0.8186, 0.9435, 0.7991, 0.2932, 0.5452, 0.3127, 0.5452, 0.3127, 0.3587, 0.2932, 0.3587, 0.6467, 0.6016, 0.6661, 0.6016, 0.6661, 0.4243, 0.6467, 0.4243, 0.8812, 0.7781, 0.8812, 0.7991, 0.9435, 0.7991, 0.9435, 0.7781, 0.2722, 0.5452, 0.2932, 0.5452, 0.2932, 0.3587, 0.2722, 0.3587, 0.6257, 0.6016, 0.6467, 0.6016, 0.6467, 0.4243, 0.6257, 0.4243, 0.8812, 0.7564, 0.8812, 0.7781, 0.9435, 0.7781, 0.9435, 0.7564, 0.2505, 0.5452, 0.2722, 0.5452, 0.2722, 0.3587, 0.2505, 0.3587, 0.6039, 0.6016, 0.6257, 0.6016, 0.6257, 0.4243, 0.6039, 0.4243, 0.9237, 0.9821, 0.8843, 0.9821, 0.8843, 0.9916, 0.9315, 0.9916, 0.9524, 0.8585, 0.9918, 0.8585, 0.9918, 0.849, 0.9446, 0.849, 0.9315, 0.849, 0.8843, 0.849, 0.8843, 0.8585, 0.9237, 0.8585, 0.499, 0.4088, 0.499, 0.4232, 0.5158, 0.4232, 0.5128, 0.4121, 0.5085, 0.4088, 0.4797, 0.4088, 0.4797, 0.4232, 0.499, 0.4232, 0.499, 0.4088, 0.499, 0.2512, 0.499, 0.2367, 0.4797, 0.2367, 0.4797, 0.2512, 0.4589, 0.4088, 0.4589, 0.4232, 0.4797, 0.4232, 0.4797, 0.4088, 0.4797, 0.2512, 0.4797, 0.2367, 0.4589, 0.2367, 0.4589, 0.2512, 0.4372, 0.4088, 0.4372, 0.4232, 0.4589, 0.4232, 0.4589, 0.4088, 0.4589, 0.2512, 0.4589, 0.2367, 0.4372, 0.2367, 0.4372, 0.2512, 0.4155, 0.4088, 0.4155, 0.4232, 0.4372, 0.4232, 0.4372, 0.4088, 0.4372, 0.2512, 0.4372, 0.2367, 0.4155, 0.2367, 0.4155, 0.2512, 0.3946, 0.4088, 0.3946, 0.4232, 0.4155, 0.4232, 0.4155, 0.4088, 0.4155, 0.2512, 0.4155, 0.2367, 0.3946, 0.2367, 0.3946, 0.2512, 0.3754, 0.4088, 0.3754, 0.4232, 0.3946, 0.4232, 0.3946, 0.4088, 0.3946, 0.2512, 0.3946, 0.2367, 0.3754, 0.2367, 0.3754, 0.2512, 0.5128, 0.4121, 0.5158, 0.4232, 0.5158, 0.2367, 0.5128, 0.2478, 0.512, 0.2547, 0.512, 0.4053, 0.9723, 0.008155, 0.9222, 0.008155, 0.9222, 0.1588, 0.9723, 0.1588, 0.9237, 0.8585, 0.8843, 0.8585, 0.8843, 0.8777, 0.9135, 0.8777, 0.9135, 0.8777, 0.8843, 0.8777, 0.8843, 0.8986, 0.9071, 0.8986, 0.9711, 0.9203, 0.9918, 0.9203, 0.9918, 0.8986, 0.969, 0.8986, 0.969, 0.942, 0.9918, 0.942, 0.9918, 0.9203, 0.9711, 0.9203, 0.9071, 0.942, 0.8843, 0.942, 0.8843, 0.9629, 0.9135, 0.9629, 0.9135, 0.9629, 0.8843, 0.9629, 0.8843, 0.9821, 0.9237, 0.9821, 0.2413, 0.5572, 0.2221, 0.5572, 0.2221, 0.7078, 0.2413, 0.7078, 0.3754, 0.2512, 0.3754, 0.2367, 0.3585, 0.2367, 0.3615, 0.2478, 0.3659, 0.2512, 0.1795, 0.5572, 0.1579, 0.5572, 0.1579, 0.7078, 0.1795, 0.7078, 0.6274, 0.933, 0.6775, 0.933, 0.6775, 0.7824, 0.6274, 0.7824, 0.905, 0.9203, 0.8843, 0.9203, 0.8843, 0.942, 0.9071, 0.942, 0.1178, 0.5572, 0.1083, 0.5572, 0.1083, 0.7078, 0.1178, 0.7078, 0.2012, 0.5572, 0.1795, 0.5572, 0.1795, 0.7078, 0.2012, 0.7078, 0.137, 0.5572, 0.1178, 0.5572, 0.1178, 0.7078, 0.137, 0.7078, 0.2221, 0.5572, 0.2012, 0.5572, 0.2012, 0.7078, 0.2221, 0.7078, 0.9627, 0.8777, 0.9918, 0.8777, 0.9918, 0.8585, 0.9524, 0.8585, 0.9627, 0.9629, 0.9918, 0.9629, 0.9918, 0.942, 0.969, 0.942, 0.3659, 0.2512, 0.3615, 0.2478, 0.3641, 0.2516, 0.3641, 0.2516, 0.3615, 0.2478, 0.3628, 0.2529, 0.3628, 0.2529, 0.3615, 0.2478, 0.3624, 0.2547, 0.3624, 0.4053, 0.3615, 0.4121, 0.3628, 0.407, 0.3628, 0.407, 0.3615, 0.4121, 0.3641, 0.4083, 0.3641, 0.4083, 0.3615, 0.4121, 0.3659, 0.4088, 0.512, 0.2547, 0.5128, 0.2478, 0.5115, 0.2529, 0.5115, 0.2529, 0.5128, 0.2478, 0.5102, 0.2516, 0.5102, 0.2516, 0.5128, 0.2478, 0.5085, 0.2512, 0.5085, 0.4088, 0.5128, 0.4121, 0.5102, 0.4083, 0.5102, 0.4083, 0.5128, 0.4121, 0.5115, 0.407, 0.5115, 0.407, 0.5128, 0.4121, 0.512, 0.4053, 0.9918, 0.9916, 0.9918, 0.9933, 0.9935, 0.9933, 0.9935, 0.9916, 0.9935, 0.9916, 0.9935, 0.9933, 0.9944, 0.9933, 0.9949, 0.9916, 0.2508, 0.7078, 0.2508, 0.7096, 0.2525, 0.7095, 0.2526, 0.7078, 0.9191, 0.1588, 0.9196, 0.1604, 0.9205, 0.1604, 0.9204, 0.1588, 0.9222, 0.1588, 0.9204, 0.1588, 0.9205, 0.1604, 0.9222, 0.1605, 0.9918, 0.9946, 0.9935, 0.9942, 0.9935, 0.9933, 0.9918, 0.9933, 0.9935, 0.9933, 0.9935, 0.9942, 0.9944, 0.9933, 0.8843, 0.9916, 0.8826, 0.9916, 0.8826, 0.9933, 0.8843, 0.9933, 0.8843, 0.9933, 0.8826, 0.9933, 0.8826, 0.9942, 0.8843, 0.9946, 0.9222, 0.008155, 0.9222, 0.006404, 0.9205, 0.006478, 0.9204, 0.008155, 0.9204, 0.008155, 0.9205, 0.006478, 0.9196, 0.006478, 0.9191, 0.008155, 0.2508, 0.5572, 0.2526, 0.5572, 0.2525, 0.5555, 0.2508, 0.5554, 0.8812, 0.9916, 0.8817, 0.9933, 0.8826, 0.9933, 0.8826, 0.9916, 0.8826, 0.9933, 0.8817, 0.9933, 0.8826, 0.9942, 0.6775, 0.933, 0.6775, 0.9348, 0.6792, 0.9347, 0.6793, 0.933, 0.6793, 0.933, 0.6792, 0.9347, 0.6801, 0.9347, 0.6806, 0.933, 0.1083, 0.7078, 0.1065, 0.7078, 0.1066, 0.7095, 0.1083, 0.7096, 0.9949, 0.849, 0.9944, 0.8473, 0.9935, 0.8473, 0.9935, 0.849, 0.9918, 0.849, 0.9935, 0.849, 0.9935, 0.8473, 0.9918, 0.8473, 0.9918, 0.8473, 0.9935, 0.8473, 0.9935, 0.8464, 0.9918, 0.846, 0.9935, 0.8464, 0.9935, 0.8473, 0.9944, 0.8473, 0.6775, 0.7824, 0.6793, 0.7824, 0.6792, 0.7807, 0.6775, 0.7806, 0.8843, 0.846, 0.8826, 0.8464, 0.8826, 0.8473, 0.8843, 0.8473, 0.8843, 0.849, 0.8843, 0.8473, 0.8826, 0.8473, 0.8826, 0.849, 0.8826, 0.849, 0.8826, 0.8473, 0.8817, 0.8473, 0.8812, 0.849, 0.1083, 0.5572, 0.1083, 0.5554, 0.1066, 0.5555, 0.1065, 0.5572, 0.6806, 0.7824, 0.6801, 0.7807, 0.6792, 0.7807, 0.6793, 0.7824, 0.8826, 0.8464, 0.8817, 0.8473, 0.8826, 0.8473, 0.8843, 0.9916, 0.8843, 0.9933, 0.933, 0.9933, 0.9315, 0.9916, 0.9222, 0.005116, 0.9222, 0.006404, 0.9719, 0.006402, 0.9708, 0.005118, 0.9222, 0.006404, 0.9222, 0.008155, 0.9723, 0.008155, 0.9719, 0.006402, 0.9446, 0.9916, 0.9432, 0.9933, 0.9918, 0.9933, 0.9918, 0.9916, 0.9708, 0.1618, 0.9719, 0.1605, 0.9222, 0.1605, 0.9222, 0.1618, 0.9719, 0.1605, 0.9723, 0.1588, 0.9222, 0.1588, 0.9222, 0.1605, 0.2508, 0.7078, 0.2526, 0.7078, 0.2526, 0.5572, 0.2508, 0.5572, 0.9191, 0.1588, 0.9204, 0.1588, 0.9204, 0.008155, 0.9191, 0.008155, 0.9204, 0.1588, 0.9222, 0.1588, 0.9222, 0.008155, 0.9204, 0.008155, 0.6775, 0.933, 0.6793, 0.933, 0.6793, 0.7824, 0.6775, 0.7824, 0.6793, 0.933, 0.6806, 0.933, 0.6806, 0.7824, 0.6793, 0.7824, 0.1065, 0.7078, 0.1083, 0.7078, 0.1083, 0.5572, 0.1065, 0.5572, 0.1178, 0.5572, 0.1178, 0.5554, 0.1083, 0.5554, 0.1083, 0.5572, 0.8812, 0.8585, 0.8826, 0.8585, 0.8826, 0.849, 0.8812, 0.849, 0.8826, 0.8585, 0.8843, 0.8585, 0.8843, 0.849, 0.8826, 0.849, 0.9918, 0.8585, 0.9935, 0.8585, 0.9935, 0.849, 0.9918, 0.849, 0.9935, 0.8585, 0.9949, 0.8585, 0.9949, 0.849, 0.9935, 0.849, 0.1178, 0.7096, 0.1178, 0.7078, 0.1083, 0.7078, 0.1083, 0.7096, 0.137, 0.5572, 0.137, 0.5554, 0.1178, 0.5554, 0.1178, 0.5572, 0.8812, 0.8777, 0.8826, 0.8777, 0.8826, 0.8585, 0.8812, 0.8585, 0.8826, 0.8777, 0.8843, 0.8777, 0.8843, 0.8585, 0.8826, 0.8585, 0.9918, 0.8777, 0.9935, 0.8777, 0.9935, 0.8585, 0.9918, 0.8585, 0.9935, 0.8777, 0.9949, 0.8777, 0.9949, 0.8585, 0.9935, 0.8585, 0.137, 0.7096, 0.137, 0.7078, 0.1178, 0.7078, 0.1178, 0.7096, 0.1579, 0.5572, 0.1579, 0.5554, 0.137, 0.5554, 0.137, 0.5572, 0.8812, 0.8986, 0.8826, 0.8986, 0.8826, 0.8777, 0.8812, 0.8777, 0.8826, 0.8986, 0.8843, 0.8986, 0.8843, 0.8777, 0.8826, 0.8777, 0.9918, 0.8986, 0.9935, 0.8986, 0.9935, 0.8777, 0.9918, 0.8777, 0.9935, 0.8986, 0.9949, 0.8986, 0.9949, 0.8777, 0.9935, 0.8777, 0.1579, 0.7096, 0.1579, 0.7078, 0.137, 0.7078, 0.137, 0.7096, 0.1795, 0.5572, 0.1795, 0.5554, 0.1579, 0.5554, 0.1579, 0.5572, 0.8812, 0.9203, 0.8826, 0.9203, 0.8826, 0.8986, 0.8812, 0.8986, 0.8826, 0.9203, 0.8843, 0.9203, 0.8843, 0.8986, 0.8826, 0.8986, 0.9918, 0.9203, 0.9935, 0.9203, 0.9935, 0.8986, 0.9918, 0.8986, 0.9935, 0.9203, 0.9949, 0.9203, 0.9949, 0.8986, 0.9935, 0.8986, 0.1795, 0.7096, 0.1795, 0.7078, 0.1579, 0.7078, 0.1579, 0.7096, 0.2012, 0.5572, 0.2012, 0.5554, 0.1795, 0.5554, 0.1795, 0.5572, 0.8812, 0.942, 0.8826, 0.942, 0.8826, 0.9203, 0.8812, 0.9203, 0.8826, 0.942, 0.8843, 0.942, 0.8843, 0.9203, 0.8826, 0.9203, 0.9918, 0.942, 0.9935, 0.942, 0.9935, 0.9203, 0.9918, 0.9203, 0.9935, 0.942, 0.9949, 0.942, 0.9949, 0.9203, 0.9935, 0.9203, 0.2012, 0.7096, 0.2012, 0.7078, 0.1795, 0.7078, 0.1795, 0.7096, 0.2221, 0.5572, 0.2221, 0.5554, 0.2012, 0.5554, 0.2012, 0.5572, 0.8812, 0.9629, 0.8826, 0.9629, 0.8826, 0.942, 0.8812, 0.942, 0.8826, 0.9629, 0.8843, 0.9629, 0.8843, 0.942, 0.8826, 0.942, 0.9918, 0.9629, 0.9935, 0.9629, 0.9935, 0.942, 0.9918, 0.942, 0.9935, 0.9629, 0.9949, 0.9629, 0.9949, 0.942, 0.9935, 0.942, 0.2221, 0.7096, 0.2221, 0.7078, 0.2012, 0.7078, 0.2012, 0.7096, 0.2413, 0.5572, 0.2413, 0.5554, 0.2221, 0.5554, 0.2221, 0.5572, 0.8812, 0.9821, 0.8826, 0.9821, 0.8826, 0.9629, 0.8812, 0.9629, 0.8826, 0.9821, 0.8843, 0.9821, 0.8843, 0.9629, 0.8826, 0.9629, 0.9918, 0.9821, 0.9935, 0.9821, 0.9935, 0.9629, 0.9918, 0.9629, 0.9935, 0.9821, 0.9949, 0.9821, 0.9949, 0.9629, 0.9935, 0.9629, 0.2413, 0.7096, 0.2413, 0.7078, 0.2221, 0.7078, 0.2221, 0.7096, 0.2508, 0.5572, 0.2508, 0.5554, 0.2413, 0.5554, 0.2413, 0.5572, 0.8812, 0.9916, 0.8826, 0.9916, 0.8826, 0.9821, 0.8812, 0.9821, 0.8826, 0.9916, 0.8843, 0.9916, 0.8843, 0.9821, 0.8826, 0.9821, 0.9918, 0.9916, 0.9935, 0.9916, 0.9935, 0.9821, 0.9918, 0.9821, 0.9935, 0.9916, 0.9949, 0.9916, 0.9949, 0.9821, 0.9935, 0.9821, 0.2508, 0.7096, 0.2508, 0.7078, 0.2413, 0.7078, 0.2413, 0.7096, 0.9315, 0.849, 0.933, 0.8472, 0.8843, 0.8473, 0.8843, 0.849, 0.6289, 0.7794, 0.6278, 0.7806, 0.6775, 0.7806, 0.6776, 0.7794, 0.6278, 0.7806, 0.6274, 0.7824, 0.6775, 0.7824, 0.6775, 0.7806, 0.9918, 0.849, 0.9918, 0.8473, 0.9432, 0.8472, 0.9446, 0.849, 0.6776, 0.9361, 0.6775, 0.9348, 0.6278, 0.9348, 0.6289, 0.9361, 0.6775, 0.9348, 0.6775, 0.933, 0.6274, 0.933, 0.6278, 0.9348, 0.9446, 0.9916, 0.9918, 0.9916, 0.9918, 0.9821, 0.9524, 0.9821, 0.1752, 0.1769, 0.1653, 0.2781, 0.1852, 0.2781, 0.1752, 0.1769, 0.1457, 0.2742, 0.1653, 0.2781, 0.1752, 0.1769, 0.1273, 0.2666, 0.1457, 0.2742, 0.1752, 0.1769, 0.1107, 0.2555, 0.1273, 0.2666, 0.1752, 0.1769, 0.09666, 0.2414, 0.1107, 0.2555, 0.1752, 0.1769, 0.08559, 0.2249, 0.09666, 0.2414, 0.1752, 0.1769, 0.07797, 0.2064, 0.08559, 0.2249, 0.1752, 0.1769, 0.07408, 0.1869, 0.07797, 0.2064, 0.1752, 0.1769, 0.07408, 0.167, 0.07408, 0.1869, 0.1752, 0.1769, 0.07797, 0.1474, 0.07408, 0.167, 0.1752, 0.1769, 0.08559, 0.129, 0.07797, 0.1474, 0.1752, 0.1769, 0.09666, 0.1124, 0.08559, 0.129, 0.1752, 0.1769, 0.1107, 0.09833, 0.09666, 0.1124, 0.1752, 0.1769, 0.1273, 0.08726, 0.1107, 0.09833, 0.1752, 0.1769, 0.1457, 0.07964, 0.1273, 0.08726, 0.1752, 0.1769, 0.1653, 0.07575, 0.1457, 0.07964, 0.1752, 0.1769, 0.1852, 0.07575, 0.1653, 0.07575, 0.1752, 0.1769, 0.2047, 0.07964, 0.1852, 0.07575, 0.1752, 0.1769, 0.2231, 0.08727, 0.2047, 0.07964, 0.1752, 0.1769, 0.2397, 0.09835, 0.2231, 0.08727, 0.1752, 0.1769, 0.2538, 0.1124, 0.2397, 0.09835, 0.1752, 0.1769, 0.2648, 0.129, 0.2538, 0.1124, 0.1752, 0.1769, 0.2725, 0.1474, 0.2648, 0.129, 0.1752, 0.1769, 0.2763, 0.167, 0.2725, 0.1474, 0.1752, 0.1769, 0.2763, 0.1869, 0.2763, 0.167, 0.1752, 0.1769, 0.2725, 0.2065, 0.2763, 0.1869, 0.1752, 0.1769, 0.2648, 0.2249, 0.2725, 0.2065, 0.1752, 0.1769, 0.2538, 0.2414, 0.2648, 0.2249, 0.1752, 0.1769, 0.2397, 0.2555, 0.2538, 0.2414, 0.1752, 0.1769, 0.2231, 0.2666, 0.2397, 0.2555, 0.1752, 0.1769, 0.2047, 0.2742, 0.2231, 0.2666, 0.1752, 0.1769, 0.1852, 0.2781, 0.2047, 0.2742, 0.4691, 0.1158, 0.48, 0.2265, 0.5013, 0.2222, 0.4691, 0.1158, 0.5013, 0.2222, 0.5214, 0.2139, 0.4691, 0.1158, 0.5214, 0.2139, 0.5395, 0.2018, 0.4691, 0.1158, 0.5395, 0.2018, 0.5549, 0.1864, 0.4691, 0.1158, 0.5549, 0.1864, 0.567, 0.1683, 0.4691, 0.1158, 0.567, 0.1683, 0.5754, 0.1481, 0.4691, 0.1158, 0.5754, 0.1481, 0.5796, 0.1267, 0.4691, 0.1158, 0.5796, 0.1267, 0.5796, 0.1049, 0.4691, 0.1158, 0.5796, 0.1049, 0.5754, 0.08354, 0.4691, 0.1158, 0.5754, 0.08354, 0.567, 0.0634, 0.4691, 0.1158, 0.567, 0.0634, 0.5549, 0.04527, 0.4691, 0.1158, 0.5549, 0.04527, 0.5395, 0.02985, 0.4691, 0.1158, 0.5395, 0.02985, 0.5214, 0.01773, 0.4691, 0.1158, 0.5214, 0.01773, 0.5013, 0.00938, 0.4691, 0.1158, 0.5013, 0.00938, 0.48, 0.005122, 0.4691, 0.1158, 0.48, 0.005122, 0.4582, 0.005116, 0.4691, 0.1158, 0.4582, 0.005116, 0.4368, 0.009365, 0.4691, 0.1158, 0.4368, 0.009365, 0.4167, 0.0177, 0.4691, 0.1158, 0.4167, 0.0177, 0.3986, 0.02981, 0.4691, 0.1158, 0.3986, 0.02981, 0.3832, 0.04522, 0.4691, 0.1158, 0.3832, 0.04522, 0.3711, 0.06335, 0.4691, 0.1158, 0.3711, 0.06335, 0.3628, 0.08349, 0.4691, 0.1158, 0.3628, 0.08349, 0.3585, 0.1049, 0.4691, 0.1158, 0.3585, 0.1049, 0.3585, 0.1267, 0.4691, 0.1158, 0.3585, 0.1267, 0.3628, 0.1481, 0.4691, 0.1158, 0.3628, 0.1481, 0.3711, 0.1682, 0.4691, 0.1158, 0.3711, 0.1682, 0.3832, 0.1863, 0.4691, 0.1158, 0.3832, 0.1863, 0.3986, 0.2018, 0.4691, 0.1158, 0.3986, 0.2018, 0.4167, 0.2139, 0.4691, 0.1158, 0.4167, 0.2139, 0.4368, 0.2222, 0.4691, 0.1158, 0.4368, 0.2222, 0.4582, 0.2265, 0.4691, 0.1158, 0.4582, 0.2265, 0.48, 0.2265])
me_cylinder.materials.append(mat_flashlight)
me_cylinder.use_remesh_fix_poles = True
me_cylinder.use_remesh_preserve_attributes = False
me_cylinder.use_mirror_vertex_groups = False
me_cylinder.update()

# ---- objects
ob_flashlight = bpy.data.objects.new('FlashLight', me_cylinder)

# ---- transforms, parenting, visibility, modifiers, constraints
ob_flashlight.location = (0.0, 0.0, 0.0)
ob_flashlight.lineart.crease_threshold = 0.0
_m = ob_flashlight.modifiers.new('Auto Smooth', 'NODES')
_m.node_group = ng_auto_smooth
_gi = [s.identifier for s in ng_auto_smooth.interface.items_tree if s.item_type == 'SOCKET' and s.in_out == 'INPUT']
_m[_gi[1]] = 0.5236  # Angle

# ---- collection membership
col_collection.objects.link(ob_flashlight)

# ---- scene / render settings (as saved in the file)
scene.frame_start = 1; scene.frame_end = 250; scene.frame_set(1)
scene.render.engine = 'CYCLES'
scene.render.image_settings.file_format = 'FFMPEG'
scene.render.image_settings.color_mode = 'RGB'
scene.cycles.samples = 128
scene.cycles.sampling_pattern = 'TABULATED_SOBOL'
scene.cycles.use_light_tree = False
scene.cycles.film_transparent_glass = True
scene.view_settings.view_transform = 'Filmic'
bpy.context.view_layer.update()

# ---- added for rendering (the .blend has no active camera and no usable light): camera, sun
cam_auto = bpy.data.cameras.new('AutoCamera')
cam_auto.lens = 50.0
cam_auto.sensor_width = 36.0
cam_auto.clip_end = 1000.0
ob_auto_camera = bpy.data.objects.new('AutoCamera', cam_auto)
scene.collection.objects.link(ob_auto_camera)
ob_auto_camera.location = (0.259261, -0.311114, 0.229585)
ob_auto_camera.rotation_euler = (1.09748, -7.21219e-08, 0.694738)
scene.camera = ob_auto_camera
light_auto_sun = bpy.data.lights.new('AutoSun', 'SUN')
light_auto_sun.energy = 3.0
light_auto_sun.angle = 0.0523599
ob_auto_sun = bpy.data.objects.new('AutoSun', light_auto_sun)
scene.collection.objects.link(ob_auto_sun)
ob_auto_sun.rotation_euler = (0.872665, 0.174533, 0.523599)
bpy.context.view_layer.update()
